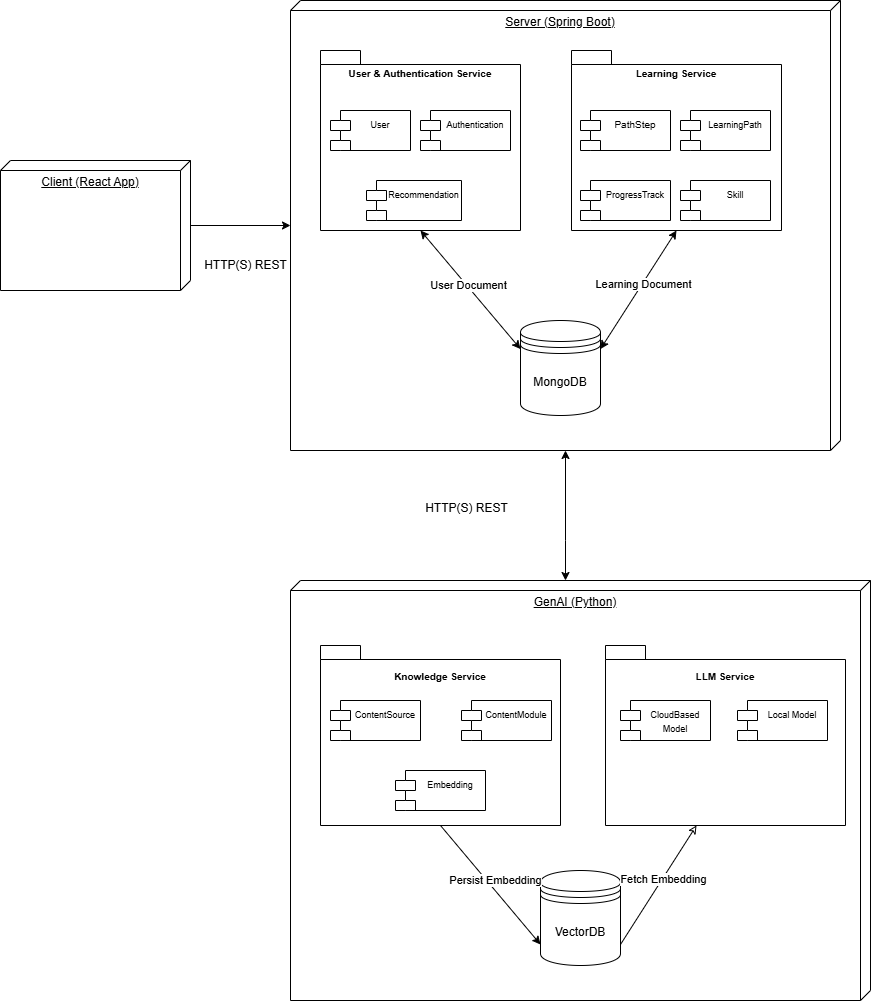

The diagram above was exported from draw.io. Its source (the exported page's mxGraphModel, read from the mxfile embedded in the PNG):
<mxGraphModel dx="2037" dy="1121" grid="1" gridSize="10" guides="1" tooltips="1" connect="1" arrows="1" fold="1" page="1" pageScale="1" pageWidth="827" pageHeight="1169" math="0" shadow="0">
  <root>
    <mxCell id="0" />
    <mxCell id="1" parent="0" />
    <mxCell id="A4RebgkvJvgCXDPpBNFl-3" value="" style="edgeStyle=orthogonalEdgeStyle;rounded=0;orthogonalLoop=1;jettySize=auto;html=1;" edge="1" parent="1" source="A4RebgkvJvgCXDPpBNFl-1" target="A4RebgkvJvgCXDPpBNFl-2">
      <mxGeometry relative="1" as="geometry" />
    </mxCell>
    <mxCell id="A4RebgkvJvgCXDPpBNFl-1" value="Client (React App)" style="verticalAlign=top;align=center;spacingTop=8;spacingLeft=2;spacingRight=12;shape=cube;size=10;direction=south;fontStyle=4;html=1;whiteSpace=wrap;" vertex="1" parent="1">
      <mxGeometry y="230" width="190" height="130" as="geometry" />
    </mxCell>
    <mxCell id="A4RebgkvJvgCXDPpBNFl-43" style="edgeStyle=orthogonalEdgeStyle;rounded=0;orthogonalLoop=1;jettySize=auto;html=1;endArrow=classic;endFill=1;startArrow=classic;startFill=1;" edge="1" parent="1" source="A4RebgkvJvgCXDPpBNFl-2" target="A4RebgkvJvgCXDPpBNFl-30">
      <mxGeometry relative="1" as="geometry">
        <Array as="points">
          <mxPoint x="565" y="610" />
          <mxPoint x="565" y="610" />
        </Array>
      </mxGeometry>
    </mxCell>
    <mxCell id="A4RebgkvJvgCXDPpBNFl-2" value="Server (Spring Boot)" style="verticalAlign=top;align=center;spacingTop=8;spacingLeft=2;spacingRight=12;shape=cube;size=10;direction=south;fontStyle=4;html=1;whiteSpace=wrap;" vertex="1" parent="1">
      <mxGeometry x="290" y="70" width="550" height="450" as="geometry" />
    </mxCell>
    <mxCell id="A4RebgkvJvgCXDPpBNFl-4" value="HTTP(S) REST" style="text;html=1;align=center;verticalAlign=middle;resizable=0;points=[];autosize=1;strokeColor=none;fillColor=none;" vertex="1" parent="1">
      <mxGeometry x="190" y="320" width="110" height="30" as="geometry" />
    </mxCell>
    <mxCell id="A4RebgkvJvgCXDPpBNFl-5" value="MongoDB" style="shape=datastore;whiteSpace=wrap;html=1;" vertex="1" parent="1">
      <mxGeometry x="520" y="390" width="80" height="95" as="geometry" />
    </mxCell>
    <mxCell id="A4RebgkvJvgCXDPpBNFl-6" value="&lt;div&gt;&lt;font style=&quot;font-size: 10px;&quot;&gt;User &amp;amp; Authentication Service&lt;/font&gt;&lt;/div&gt;&lt;div&gt;&lt;font style=&quot;font-size: 10px;&quot;&gt;&lt;br&gt;&lt;/font&gt;&lt;/div&gt;&lt;div&gt;&lt;font style=&quot;font-size: 10px;&quot;&gt;&lt;br&gt;&lt;/font&gt;&lt;/div&gt;&lt;div&gt;&lt;font style=&quot;font-size: 10px;&quot;&gt;&lt;br&gt;&lt;/font&gt;&lt;/div&gt;&lt;div&gt;&lt;font style=&quot;font-size: 10px;&quot;&gt;&lt;br&gt;&lt;/font&gt;&lt;/div&gt;&lt;div&gt;&lt;font style=&quot;font-size: 10px;&quot;&gt;&lt;br&gt;&lt;/font&gt;&lt;/div&gt;&lt;div&gt;&lt;br&gt;&lt;/div&gt;&lt;div&gt;&lt;br&gt;&lt;/div&gt;&lt;div&gt;&lt;br&gt;&lt;/div&gt;&lt;div&gt;&lt;br&gt;&lt;/div&gt;&lt;div&gt;&lt;br&gt;&lt;/div&gt;" style="shape=folder;fontStyle=1;spacingTop=10;tabWidth=40;tabHeight=14;tabPosition=left;html=1;whiteSpace=wrap;" vertex="1" parent="1">
      <mxGeometry x="320" y="120" width="200" height="180" as="geometry" />
    </mxCell>
    <mxCell id="A4RebgkvJvgCXDPpBNFl-7" value="&lt;font style=&quot;font-size: 10px;&quot;&gt;Learning Service&lt;/font&gt;&lt;div&gt;&lt;font style=&quot;font-size: 10px;&quot;&gt;&lt;br&gt;&lt;/font&gt;&lt;/div&gt;&lt;div&gt;&lt;font style=&quot;font-size: 10px;&quot;&gt;&lt;br&gt;&lt;/font&gt;&lt;/div&gt;&lt;div&gt;&lt;font style=&quot;font-size: 10px;&quot;&gt;&lt;br&gt;&lt;/font&gt;&lt;/div&gt;&lt;div&gt;&lt;font style=&quot;font-size: 10px;&quot;&gt;&lt;br&gt;&lt;/font&gt;&lt;/div&gt;&lt;div&gt;&lt;font style=&quot;font-size: 10px;&quot;&gt;&lt;br&gt;&lt;/font&gt;&lt;/div&gt;&lt;div&gt;&lt;font style=&quot;font-size: 10px;&quot;&gt;&lt;br&gt;&lt;/font&gt;&lt;/div&gt;&lt;div&gt;&lt;font style=&quot;font-size: 10px;&quot;&gt;&lt;br&gt;&lt;/font&gt;&lt;/div&gt;&lt;div&gt;&lt;br&gt;&lt;/div&gt;&lt;div&gt;&lt;br&gt;&lt;/div&gt;&lt;div&gt;&lt;br&gt;&lt;/div&gt;" style="shape=folder;fontStyle=1;spacingTop=10;tabWidth=40;tabHeight=14;tabPosition=left;html=1;whiteSpace=wrap;" vertex="1" parent="1">
      <mxGeometry x="571" y="120" width="210" height="180" as="geometry" />
    </mxCell>
    <mxCell id="A4RebgkvJvgCXDPpBNFl-9" value="&lt;font style=&quot;font-size: 9px;&quot;&gt;User&lt;/font&gt;" style="shape=module;align=left;spacingLeft=20;align=center;verticalAlign=top;whiteSpace=wrap;html=1;" vertex="1" parent="1">
      <mxGeometry x="330" y="180" width="80" height="40" as="geometry" />
    </mxCell>
    <mxCell id="A4RebgkvJvgCXDPpBNFl-10" value="&lt;font style=&quot;font-size: 9px;&quot;&gt;Authentication&lt;/font&gt;" style="shape=module;align=left;spacingLeft=20;align=center;verticalAlign=top;whiteSpace=wrap;html=1;" vertex="1" parent="1">
      <mxGeometry x="420" y="180" width="90" height="40" as="geometry" />
    </mxCell>
    <mxCell id="A4RebgkvJvgCXDPpBNFl-15" value="&lt;font style=&quot;font-size: 9px;&quot;&gt;Recommendation&lt;/font&gt;" style="shape=module;align=left;spacingLeft=20;align=center;verticalAlign=top;whiteSpace=wrap;html=1;" vertex="1" parent="1">
      <mxGeometry x="366" y="250" width="95" height="40" as="geometry" />
    </mxCell>
    <mxCell id="A4RebgkvJvgCXDPpBNFl-16" value="&lt;font size=&quot;1&quot;&gt;PathStep&lt;/font&gt;" style="shape=module;align=left;spacingLeft=20;align=center;verticalAlign=top;whiteSpace=wrap;html=1;" vertex="1" parent="1">
      <mxGeometry x="580" y="180" width="90" height="40" as="geometry" />
    </mxCell>
    <mxCell id="A4RebgkvJvgCXDPpBNFl-17" value="&lt;span style=&quot;font-size: 9px;&quot;&gt;ProgressTrack&lt;/span&gt;" style="shape=module;align=left;spacingLeft=20;align=center;verticalAlign=top;whiteSpace=wrap;html=1;" vertex="1" parent="1">
      <mxGeometry x="580" y="250" width="90" height="40" as="geometry" />
    </mxCell>
    <mxCell id="A4RebgkvJvgCXDPpBNFl-18" value="&lt;font style=&quot;font-size: 9px;&quot;&gt;LearningPath&lt;/font&gt;" style="shape=module;align=left;spacingLeft=20;align=center;verticalAlign=top;whiteSpace=wrap;html=1;" vertex="1" parent="1">
      <mxGeometry x="680" y="180" width="90" height="40" as="geometry" />
    </mxCell>
    <mxCell id="A4RebgkvJvgCXDPpBNFl-19" value="&lt;font style=&quot;font-size: 9px;&quot;&gt;Skill&lt;/font&gt;" style="shape=module;align=left;spacingLeft=20;align=center;verticalAlign=top;whiteSpace=wrap;html=1;" vertex="1" parent="1">
      <mxGeometry x="680" y="250" width="90" height="40" as="geometry" />
    </mxCell>
    <mxCell id="A4RebgkvJvgCXDPpBNFl-26" value="" style="endArrow=classic;html=1;rounded=0;exitX=0.5;exitY=1;exitDx=0;exitDy=0;exitPerimeter=0;entryX=0;entryY=0.3;entryDx=0;entryDy=0;startArrow=classic;startFill=1;endFill=1;" edge="1" parent="1" source="A4RebgkvJvgCXDPpBNFl-6" target="A4RebgkvJvgCXDPpBNFl-5">
      <mxGeometry width="50" height="50" relative="1" as="geometry">
        <mxPoint x="390" y="230" as="sourcePoint" />
        <mxPoint x="520" y="470" as="targetPoint" />
      </mxGeometry>
    </mxCell>
    <mxCell id="A4RebgkvJvgCXDPpBNFl-28" value="User Document" style="edgeLabel;html=1;align=center;verticalAlign=middle;resizable=0;points=[];" vertex="1" connectable="0" parent="A4RebgkvJvgCXDPpBNFl-26">
      <mxGeometry x="-0.0767" y="1" relative="1" as="geometry">
        <mxPoint as="offset" />
      </mxGeometry>
    </mxCell>
    <mxCell id="A4RebgkvJvgCXDPpBNFl-27" value="" style="endArrow=classic;html=1;rounded=0;entryX=1;entryY=0.3;entryDx=0;entryDy=0;exitX=0.5;exitY=1;exitDx=0;exitDy=0;exitPerimeter=0;endFill=1;startArrow=classic;startFill=1;" edge="1" parent="1" source="A4RebgkvJvgCXDPpBNFl-7" target="A4RebgkvJvgCXDPpBNFl-5">
      <mxGeometry width="50" height="50" relative="1" as="geometry">
        <mxPoint x="390" y="230" as="sourcePoint" />
        <mxPoint x="440" y="180" as="targetPoint" />
      </mxGeometry>
    </mxCell>
    <mxCell id="A4RebgkvJvgCXDPpBNFl-29" value="Learning Document" style="edgeLabel;html=1;align=center;verticalAlign=middle;resizable=0;points=[];" vertex="1" connectable="0" parent="A4RebgkvJvgCXDPpBNFl-27">
      <mxGeometry x="-0.1054" relative="1" as="geometry">
        <mxPoint as="offset" />
      </mxGeometry>
    </mxCell>
    <mxCell id="A4RebgkvJvgCXDPpBNFl-30" value="GenAI (Python)" style="verticalAlign=top;align=center;spacingTop=8;spacingLeft=2;spacingRight=12;shape=cube;size=10;direction=south;fontStyle=4;html=1;whiteSpace=wrap;" vertex="1" parent="1">
      <mxGeometry x="290" y="650" width="580" height="420" as="geometry" />
    </mxCell>
    <mxCell id="A4RebgkvJvgCXDPpBNFl-31" value="VectorDB" style="shape=datastore;whiteSpace=wrap;html=1;" vertex="1" parent="1">
      <mxGeometry x="540" y="940" width="80" height="95" as="geometry" />
    </mxCell>
    <mxCell id="A4RebgkvJvgCXDPpBNFl-32" value="&lt;div&gt;&lt;span style=&quot;font-size: 10px;&quot;&gt;Knowledge Service&lt;/span&gt;&lt;/div&gt;&lt;div&gt;&lt;font style=&quot;font-size: 10px;&quot;&gt;&lt;br&gt;&lt;/font&gt;&lt;/div&gt;&lt;div&gt;&lt;font style=&quot;font-size: 10px;&quot;&gt;&lt;br&gt;&lt;/font&gt;&lt;/div&gt;&lt;div&gt;&lt;font style=&quot;font-size: 10px;&quot;&gt;&lt;br&gt;&lt;/font&gt;&lt;/div&gt;&lt;div&gt;&lt;font style=&quot;font-size: 10px;&quot;&gt;&lt;br&gt;&lt;/font&gt;&lt;/div&gt;&lt;div&gt;&lt;br&gt;&lt;/div&gt;&lt;div&gt;&lt;br&gt;&lt;/div&gt;&lt;div&gt;&lt;br&gt;&lt;/div&gt;&lt;div&gt;&lt;br&gt;&lt;/div&gt;&lt;div&gt;&lt;br&gt;&lt;/div&gt;" style="shape=folder;fontStyle=1;spacingTop=10;tabWidth=40;tabHeight=14;tabPosition=left;html=1;whiteSpace=wrap;" vertex="1" parent="1">
      <mxGeometry x="320" y="715" width="240" height="180" as="geometry" />
    </mxCell>
    <mxCell id="A4RebgkvJvgCXDPpBNFl-33" value="&lt;font style=&quot;font-size: 9px;&quot;&gt;ContentSource&lt;/font&gt;" style="shape=module;align=left;spacingLeft=20;align=center;verticalAlign=top;whiteSpace=wrap;html=1;" vertex="1" parent="1">
      <mxGeometry x="330" y="770" width="90" height="40" as="geometry" />
    </mxCell>
    <mxCell id="A4RebgkvJvgCXDPpBNFl-34" value="&lt;font style=&quot;font-size: 9px;&quot;&gt;ContentModule&lt;/font&gt;" style="shape=module;align=left;spacingLeft=20;align=center;verticalAlign=top;whiteSpace=wrap;html=1;" vertex="1" parent="1">
      <mxGeometry x="461" y="770" width="90" height="40" as="geometry" />
    </mxCell>
    <mxCell id="A4RebgkvJvgCXDPpBNFl-35" value="&lt;font style=&quot;font-size: 9px;&quot;&gt;Embedding&lt;/font&gt;" style="shape=module;align=left;spacingLeft=20;align=center;verticalAlign=top;whiteSpace=wrap;html=1;" vertex="1" parent="1">
      <mxGeometry x="395" y="840" width="90" height="40" as="geometry" />
    </mxCell>
    <mxCell id="A4RebgkvJvgCXDPpBNFl-36" value="" style="endArrow=classic;html=1;rounded=0;exitX=0.5;exitY=1;exitDx=0;exitDy=0;exitPerimeter=0;entryX=0;entryY=0.3;entryDx=0;entryDy=0;endFill=1;" edge="1" parent="1">
      <mxGeometry width="50" height="50" relative="1" as="geometry">
        <mxPoint x="440" y="895" as="sourcePoint" />
        <mxPoint x="540" y="1014" as="targetPoint" />
      </mxGeometry>
    </mxCell>
    <mxCell id="A4RebgkvJvgCXDPpBNFl-37" value="Persist Embedding" style="edgeLabel;html=1;align=center;verticalAlign=middle;resizable=0;points=[];" vertex="1" connectable="0" parent="A4RebgkvJvgCXDPpBNFl-36">
      <mxGeometry x="-0.0767" y="1" relative="1" as="geometry">
        <mxPoint x="8" as="offset" />
      </mxGeometry>
    </mxCell>
    <mxCell id="A4RebgkvJvgCXDPpBNFl-38" value="&lt;div&gt;&lt;span style=&quot;font-size: 10px;&quot;&gt;LLM Service&lt;/span&gt;&lt;/div&gt;&lt;div&gt;&lt;font style=&quot;font-size: 10px;&quot;&gt;&lt;br&gt;&lt;/font&gt;&lt;/div&gt;&lt;div&gt;&lt;font style=&quot;font-size: 10px;&quot;&gt;&lt;br&gt;&lt;/font&gt;&lt;/div&gt;&lt;div&gt;&lt;font style=&quot;font-size: 10px;&quot;&gt;&lt;br&gt;&lt;/font&gt;&lt;/div&gt;&lt;div&gt;&lt;font style=&quot;font-size: 10px;&quot;&gt;&lt;br&gt;&lt;/font&gt;&lt;/div&gt;&lt;div&gt;&lt;br&gt;&lt;/div&gt;&lt;div&gt;&lt;br&gt;&lt;/div&gt;&lt;div&gt;&lt;br&gt;&lt;/div&gt;&lt;div&gt;&lt;br&gt;&lt;/div&gt;&lt;div&gt;&lt;br&gt;&lt;/div&gt;" style="shape=folder;fontStyle=1;spacingTop=10;tabWidth=40;tabHeight=14;tabPosition=left;html=1;whiteSpace=wrap;" vertex="1" parent="1">
      <mxGeometry x="605" y="715" width="240" height="180" as="geometry" />
    </mxCell>
    <mxCell id="A4RebgkvJvgCXDPpBNFl-39" value="" style="endArrow=none;html=1;rounded=0;entryX=1;entryY=0.3;entryDx=0;entryDy=0;exitX=0.5;exitY=1;exitDx=0;exitDy=0;exitPerimeter=0;endFill=1;startArrow=classic;startFill=0;" edge="1" parent="1">
      <mxGeometry width="50" height="50" relative="1" as="geometry">
        <mxPoint x="696" y="895" as="sourcePoint" />
        <mxPoint x="620" y="1014" as="targetPoint" />
      </mxGeometry>
    </mxCell>
    <mxCell id="A4RebgkvJvgCXDPpBNFl-40" value="Fetch Embedding" style="edgeLabel;html=1;align=center;verticalAlign=middle;resizable=0;points=[];" vertex="1" connectable="0" parent="A4RebgkvJvgCXDPpBNFl-39">
      <mxGeometry x="-0.1054" relative="1" as="geometry">
        <mxPoint as="offset" />
      </mxGeometry>
    </mxCell>
    <mxCell id="A4RebgkvJvgCXDPpBNFl-41" value="&lt;font style=&quot;font-size: 9px;&quot;&gt;CloudBased Model&lt;/font&gt;" style="shape=module;align=left;spacingLeft=20;align=center;verticalAlign=top;whiteSpace=wrap;html=1;" vertex="1" parent="1">
      <mxGeometry x="620" y="770" width="90" height="40" as="geometry" />
    </mxCell>
    <mxCell id="A4RebgkvJvgCXDPpBNFl-42" value="&lt;font style=&quot;font-size: 9px;&quot;&gt;Local Model&lt;/font&gt;" style="shape=module;align=left;spacingLeft=20;align=center;verticalAlign=top;whiteSpace=wrap;html=1;" vertex="1" parent="1">
      <mxGeometry x="737" y="770" width="90" height="40" as="geometry" />
    </mxCell>
    <mxCell id="A4RebgkvJvgCXDPpBNFl-44" value="HTTP(S) REST&lt;div&gt;&lt;br&gt;&lt;/div&gt;" style="text;html=1;align=center;verticalAlign=middle;resizable=0;points=[];autosize=1;strokeColor=none;fillColor=none;" vertex="1" parent="1">
      <mxGeometry x="411" y="565" width="110" height="40" as="geometry" />
    </mxCell>
  </root>
</mxGraphModel>